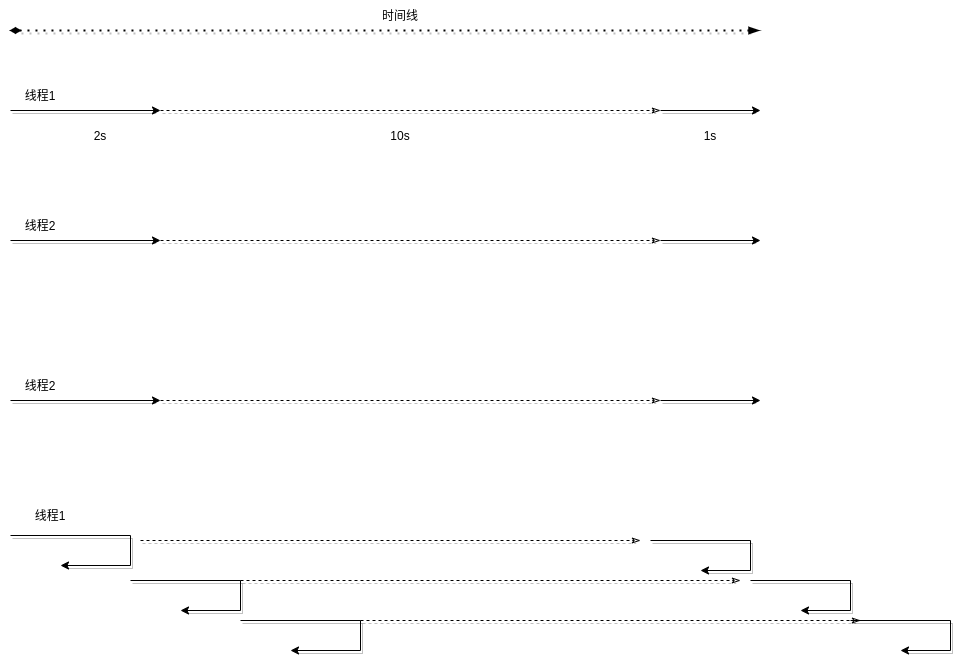

The diagram above was exported from draw.io. Its source (the exported page's mxGraphModel, read from the mxfile embedded in the PNG):
<mxGraphModel dx="1038" dy="520" grid="1" gridSize="10" guides="1" tooltips="1" connect="1" arrows="1" fold="1" page="1" pageScale="1" pageWidth="827" pageHeight="1169" math="0" shadow="0">
  <root>
    <mxCell id="0" />
    <mxCell id="1" parent="0" />
    <mxCell id="v0UnRjPdXLVq6X9FvPEG-1" value="" style="endArrow=blockThin;dashed=1;html=1;dashPattern=1 3;strokeWidth=2;rounded=0;shadow=1;startArrow=diamondThin;startFill=1;endFill=1;" edge="1" parent="1">
      <mxGeometry width="50" height="50" relative="1" as="geometry">
        <mxPoint x="39" y="50" as="sourcePoint" />
        <mxPoint x="789" y="50" as="targetPoint" />
      </mxGeometry>
    </mxCell>
    <mxCell id="v0UnRjPdXLVq6X9FvPEG-2" value="时间线" style="text;html=1;strokeColor=none;fillColor=none;align=center;verticalAlign=middle;whiteSpace=wrap;rounded=0;" vertex="1" parent="1">
      <mxGeometry x="400" y="20" width="60" height="30" as="geometry" />
    </mxCell>
    <mxCell id="v0UnRjPdXLVq6X9FvPEG-3" value="" style="endArrow=classic;html=1;rounded=0;shadow=1;" edge="1" parent="1">
      <mxGeometry width="50" height="50" relative="1" as="geometry">
        <mxPoint x="40" y="130" as="sourcePoint" />
        <mxPoint x="190" y="130" as="targetPoint" />
      </mxGeometry>
    </mxCell>
    <mxCell id="v0UnRjPdXLVq6X9FvPEG-5" value="" style="endArrow=classicThin;dashed=1;html=1;rounded=0;shadow=1;endFill=0;" edge="1" parent="1">
      <mxGeometry width="50" height="50" relative="1" as="geometry">
        <mxPoint x="190" y="130" as="sourcePoint" />
        <mxPoint x="690" y="130" as="targetPoint" />
      </mxGeometry>
    </mxCell>
    <mxCell id="v0UnRjPdXLVq6X9FvPEG-6" value="" style="endArrow=classic;html=1;rounded=0;shadow=1;" edge="1" parent="1">
      <mxGeometry width="50" height="50" relative="1" as="geometry">
        <mxPoint x="690" y="130" as="sourcePoint" />
        <mxPoint x="790" y="130" as="targetPoint" />
      </mxGeometry>
    </mxCell>
    <mxCell id="v0UnRjPdXLVq6X9FvPEG-7" value="线程1" style="text;html=1;strokeColor=none;fillColor=none;align=center;verticalAlign=middle;whiteSpace=wrap;rounded=0;" vertex="1" parent="1">
      <mxGeometry x="40" y="100" width="60" height="30" as="geometry" />
    </mxCell>
    <mxCell id="v0UnRjPdXLVq6X9FvPEG-9" value="" style="endArrow=classic;html=1;rounded=0;shadow=1;" edge="1" parent="1">
      <mxGeometry width="50" height="50" relative="1" as="geometry">
        <mxPoint x="40" y="260" as="sourcePoint" />
        <mxPoint x="190" y="260" as="targetPoint" />
      </mxGeometry>
    </mxCell>
    <mxCell id="v0UnRjPdXLVq6X9FvPEG-10" value="" style="endArrow=classicThin;dashed=1;html=1;rounded=0;shadow=1;endFill=0;" edge="1" parent="1">
      <mxGeometry width="50" height="50" relative="1" as="geometry">
        <mxPoint x="190" y="260" as="sourcePoint" />
        <mxPoint x="690" y="260" as="targetPoint" />
      </mxGeometry>
    </mxCell>
    <mxCell id="v0UnRjPdXLVq6X9FvPEG-11" value="" style="endArrow=classic;html=1;rounded=0;shadow=1;" edge="1" parent="1">
      <mxGeometry width="50" height="50" relative="1" as="geometry">
        <mxPoint x="690" y="260" as="sourcePoint" />
        <mxPoint x="790" y="260" as="targetPoint" />
      </mxGeometry>
    </mxCell>
    <mxCell id="v0UnRjPdXLVq6X9FvPEG-12" value="线程2" style="text;html=1;strokeColor=none;fillColor=none;align=center;verticalAlign=middle;whiteSpace=wrap;rounded=0;" vertex="1" parent="1">
      <mxGeometry x="40" y="230" width="60" height="30" as="geometry" />
    </mxCell>
    <mxCell id="v0UnRjPdXLVq6X9FvPEG-13" value="" style="endArrow=classic;html=1;rounded=0;shadow=1;" edge="1" parent="1">
      <mxGeometry width="50" height="50" relative="1" as="geometry">
        <mxPoint x="40" y="420" as="sourcePoint" />
        <mxPoint x="190" y="420" as="targetPoint" />
      </mxGeometry>
    </mxCell>
    <mxCell id="v0UnRjPdXLVq6X9FvPEG-14" value="" style="endArrow=classicThin;dashed=1;html=1;rounded=0;shadow=1;endFill=0;" edge="1" parent="1">
      <mxGeometry width="50" height="50" relative="1" as="geometry">
        <mxPoint x="190" y="420" as="sourcePoint" />
        <mxPoint x="690" y="420" as="targetPoint" />
      </mxGeometry>
    </mxCell>
    <mxCell id="v0UnRjPdXLVq6X9FvPEG-15" value="" style="endArrow=classic;html=1;rounded=0;shadow=1;" edge="1" parent="1">
      <mxGeometry width="50" height="50" relative="1" as="geometry">
        <mxPoint x="690" y="420" as="sourcePoint" />
        <mxPoint x="790" y="420" as="targetPoint" />
      </mxGeometry>
    </mxCell>
    <mxCell id="v0UnRjPdXLVq6X9FvPEG-16" value="线程2" style="text;html=1;strokeColor=none;fillColor=none;align=center;verticalAlign=middle;whiteSpace=wrap;rounded=0;" vertex="1" parent="1">
      <mxGeometry x="40" y="390" width="60" height="30" as="geometry" />
    </mxCell>
    <mxCell id="v0UnRjPdXLVq6X9FvPEG-17" value="2s" style="text;html=1;strokeColor=none;fillColor=none;align=center;verticalAlign=middle;whiteSpace=wrap;rounded=0;" vertex="1" parent="1">
      <mxGeometry x="100" y="140" width="60" height="30" as="geometry" />
    </mxCell>
    <mxCell id="v0UnRjPdXLVq6X9FvPEG-18" value="10s" style="text;html=1;strokeColor=none;fillColor=none;align=center;verticalAlign=middle;whiteSpace=wrap;rounded=0;" vertex="1" parent="1">
      <mxGeometry x="400" y="140" width="60" height="30" as="geometry" />
    </mxCell>
    <mxCell id="v0UnRjPdXLVq6X9FvPEG-27" value="1s" style="text;html=1;strokeColor=none;fillColor=none;align=center;verticalAlign=middle;whiteSpace=wrap;rounded=0;" vertex="1" parent="1">
      <mxGeometry x="710" y="140" width="60" height="30" as="geometry" />
    </mxCell>
    <mxCell id="v0UnRjPdXLVq6X9FvPEG-29" value="" style="endArrow=classicThin;dashed=1;html=1;rounded=0;shadow=1;endFill=0;" edge="1" parent="1">
      <mxGeometry width="50" height="50" relative="1" as="geometry">
        <mxPoint x="170" y="560" as="sourcePoint" />
        <mxPoint x="670" y="560" as="targetPoint" />
      </mxGeometry>
    </mxCell>
    <mxCell id="v0UnRjPdXLVq6X9FvPEG-31" value="线程1" style="text;html=1;strokeColor=none;fillColor=none;align=center;verticalAlign=middle;whiteSpace=wrap;rounded=0;" vertex="1" parent="1">
      <mxGeometry x="50" y="520" width="60" height="30" as="geometry" />
    </mxCell>
    <mxCell id="v0UnRjPdXLVq6X9FvPEG-33" value="" style="edgeStyle=segmentEdgeStyle;endArrow=classic;html=1;rounded=0;shadow=1;" edge="1" parent="1">
      <mxGeometry width="50" height="50" relative="1" as="geometry">
        <mxPoint x="270" y="640" as="sourcePoint" />
        <mxPoint x="320" y="670" as="targetPoint" />
        <Array as="points">
          <mxPoint x="390" y="640" />
          <mxPoint x="390" y="670" />
        </Array>
      </mxGeometry>
    </mxCell>
    <mxCell id="v0UnRjPdXLVq6X9FvPEG-34" value="" style="edgeStyle=segmentEdgeStyle;endArrow=classic;html=1;rounded=0;shadow=1;" edge="1" parent="1">
      <mxGeometry width="50" height="50" relative="1" as="geometry">
        <mxPoint x="160" y="600" as="sourcePoint" />
        <mxPoint x="210" y="630" as="targetPoint" />
        <Array as="points">
          <mxPoint x="270" y="600" />
          <mxPoint x="270" y="630" />
        </Array>
      </mxGeometry>
    </mxCell>
    <mxCell id="v0UnRjPdXLVq6X9FvPEG-35" value="" style="edgeStyle=segmentEdgeStyle;endArrow=classic;html=1;rounded=0;shadow=1;" edge="1" parent="1">
      <mxGeometry width="50" height="50" relative="1" as="geometry">
        <mxPoint x="40" y="555" as="sourcePoint" />
        <mxPoint x="90" y="585" as="targetPoint" />
        <Array as="points">
          <mxPoint x="160" y="555" />
          <mxPoint x="160" y="585" />
        </Array>
      </mxGeometry>
    </mxCell>
    <mxCell id="v0UnRjPdXLVq6X9FvPEG-37" value="" style="edgeStyle=segmentEdgeStyle;endArrow=classic;html=1;rounded=0;shadow=1;" edge="1" parent="1">
      <mxGeometry width="50" height="50" relative="1" as="geometry">
        <mxPoint x="680" y="560" as="sourcePoint" />
        <mxPoint x="730" y="590" as="targetPoint" />
        <Array as="points">
          <mxPoint x="780" y="560" />
          <mxPoint x="780" y="590" />
        </Array>
      </mxGeometry>
    </mxCell>
    <mxCell id="v0UnRjPdXLVq6X9FvPEG-40" value="" style="edgeStyle=segmentEdgeStyle;endArrow=classic;html=1;rounded=0;shadow=1;" edge="1" parent="1">
      <mxGeometry width="50" height="50" relative="1" as="geometry">
        <mxPoint x="780" y="600" as="sourcePoint" />
        <mxPoint x="830" y="630" as="targetPoint" />
        <Array as="points">
          <mxPoint x="880" y="600" />
          <mxPoint x="880" y="630" />
        </Array>
      </mxGeometry>
    </mxCell>
    <mxCell id="v0UnRjPdXLVq6X9FvPEG-41" value="" style="edgeStyle=segmentEdgeStyle;endArrow=classic;html=1;rounded=0;shadow=1;" edge="1" parent="1">
      <mxGeometry width="50" height="50" relative="1" as="geometry">
        <mxPoint x="880" y="640" as="sourcePoint" />
        <mxPoint x="930" y="670" as="targetPoint" />
        <Array as="points">
          <mxPoint x="980" y="640" />
          <mxPoint x="980" y="670" />
        </Array>
      </mxGeometry>
    </mxCell>
    <mxCell id="v0UnRjPdXLVq6X9FvPEG-42" value="" style="endArrow=classicThin;dashed=1;html=1;rounded=0;shadow=1;endFill=0;" edge="1" parent="1">
      <mxGeometry width="50" height="50" relative="1" as="geometry">
        <mxPoint x="270" y="600" as="sourcePoint" />
        <mxPoint x="770" y="600" as="targetPoint" />
      </mxGeometry>
    </mxCell>
    <mxCell id="v0UnRjPdXLVq6X9FvPEG-44" value="" style="endArrow=classicThin;dashed=1;html=1;rounded=0;shadow=1;endFill=0;" edge="1" parent="1">
      <mxGeometry width="50" height="50" relative="1" as="geometry">
        <mxPoint x="390" y="640" as="sourcePoint" />
        <mxPoint x="890" y="640" as="targetPoint" />
      </mxGeometry>
    </mxCell>
  </root>
</mxGraphModel>